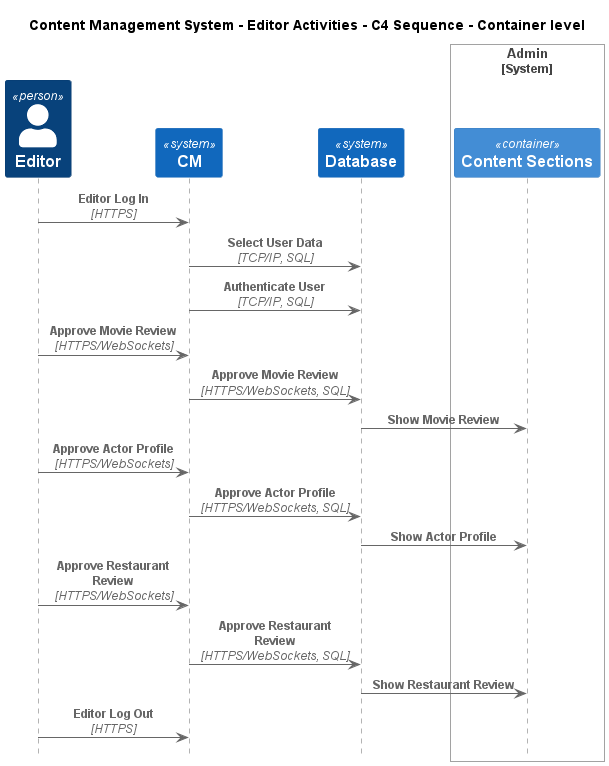

The diagram above was rendered by PlantUML. Its source (embedded in the PNG):
@startuml
!include ..\..\..\.c4s\C4_Sequence.puml

title Content Management System - Editor Activities - C4 Sequence - Container level

Person(ContentManagementSystem.Actors.Editor, "Editor", "Editors approve content and decide when specific pages go live.")
System(ContentManagementSystem.SoftwareSystems.CM, "CM", "Content Management System is used to manage the process of creating, organizing, editing, and publishing digital content.")
System(ContentManagementSystem.SoftwareSystems.Database, "Database", "Stores user registration information, data, access logs, etc.")

System_Boundary(ContentManagementSystem.SoftwareSystems.Admin, "Admin")
    Container(ContentManagementSystem.SoftwareSystems.Admin.Containers.ContentSections, "Content Sections", "", "Content-Sections are primarily used for content classification, helping the CMS organize and manage different types of information, ensuring a clear structure for easy retrieval and display.")
Boundary_End()

Rel(ContentManagementSystem.Actors.Editor, ContentManagementSystem.SoftwareSystems.CM, "Editor Log In", "HTTPS")
Rel(ContentManagementSystem.SoftwareSystems.CM, ContentManagementSystem.SoftwareSystems.Database, "Select User Data", "TCP/IP, SQL")
Rel(ContentManagementSystem.SoftwareSystems.CM, ContentManagementSystem.SoftwareSystems.Database, "Authenticate User", "TCP/IP, SQL")
Rel(ContentManagementSystem.Actors.Editor, ContentManagementSystem.SoftwareSystems.CM, "Approve Movie Review", "HTTPS/WebSockets")
Rel(ContentManagementSystem.SoftwareSystems.CM, ContentManagementSystem.SoftwareSystems.Database, "Approve Movie Review", "HTTPS/WebSockets, SQL")
Rel(ContentManagementSystem.SoftwareSystems.Database, ContentManagementSystem.SoftwareSystems.Admin.Containers.ContentSections, "Show Movie Review")
Rel(ContentManagementSystem.Actors.Editor, ContentManagementSystem.SoftwareSystems.CM, "Approve Actor Profile", "HTTPS/WebSockets")
Rel(ContentManagementSystem.SoftwareSystems.CM, ContentManagementSystem.SoftwareSystems.Database, "Approve Actor Profile", "HTTPS/WebSockets, SQL")
Rel(ContentManagementSystem.SoftwareSystems.Database, ContentManagementSystem.SoftwareSystems.Admin.Containers.ContentSections, "Show Actor Profile")
Rel(ContentManagementSystem.Actors.Editor, ContentManagementSystem.SoftwareSystems.CM, "Approve Restaurant Review", "HTTPS/WebSockets")
Rel(ContentManagementSystem.SoftwareSystems.CM, ContentManagementSystem.SoftwareSystems.Database, "Approve Restaurant Review", "HTTPS/WebSockets, SQL")
Rel(ContentManagementSystem.SoftwareSystems.Database, ContentManagementSystem.SoftwareSystems.Admin.Containers.ContentSections, "Show Restaurant Review")
Rel(ContentManagementSystem.Actors.Editor, ContentManagementSystem.SoftwareSystems.CM, "Editor Log Out", "HTTPS")


@enduml